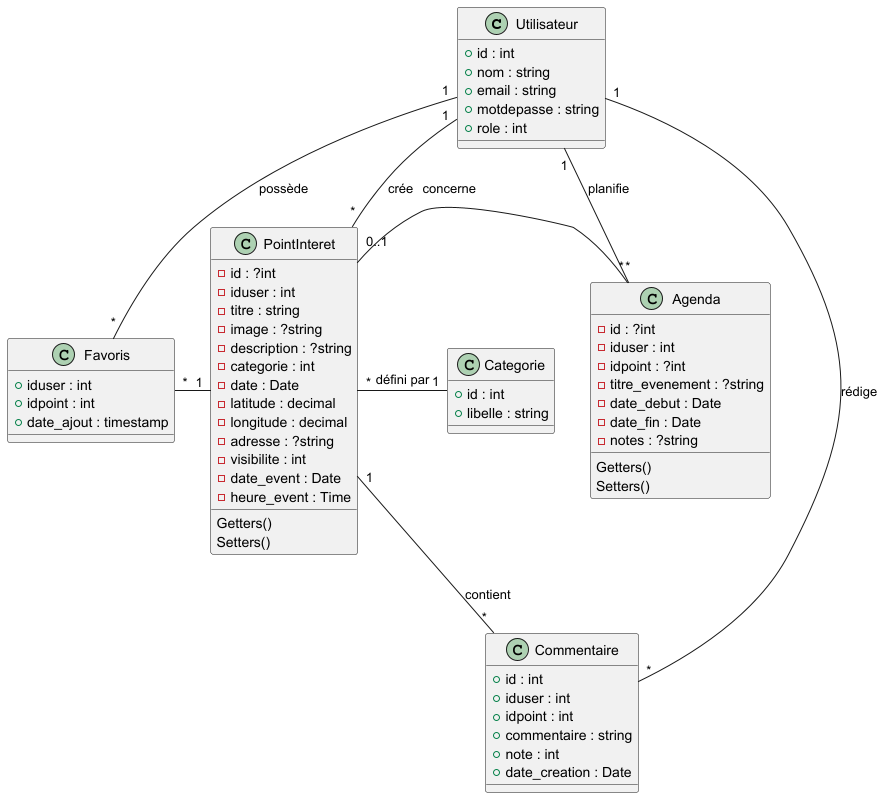

The diagram above was rendered by PlantUML. Its source (embedded in the PNG):
@startuml

class Utilisateur {
  + id : int
  + nom : string
  + email : string
  + motdepasse : string
  + role : int
}

class Favoris {
  + iduser : int
  + idpoint : int
  + date_ajout : timestamp
}

class PointInteret {
  - id : ?int
  - iduser : int
  - titre : string
  - image : ?string
  - description : ?string
  - categorie : int
  - date : Date
  - latitude : decimal
  - longitude : decimal
  - adresse : ?string
  - visibilite : int
  - date_event : Date
  - heure_event : Time
  Getters()
  Setters()
}

class Categorie {
  + id : int
  + libelle : string
}

class Commentaire {
  + id : int
  + iduser : int
  + idpoint : int
  + commentaire : string
  + note : int
  + date_creation : Date
}

class Agenda {
    - id : ?int
    - iduser : int
    - idpoint : ?int
    - titre_evenement : ?string
    - date_debut : Date
    - date_fin : Date
    - notes : ?string
    Getters()
    Setters()
}

Utilisateur "1" -- "*" Favoris : possède
Favoris "*" -right- "1" PointInteret
Utilisateur "1" -- "*" PointInteret : crée
PointInteret "*" -right- "1" Categorie : défini par
PointInteret "1" -- "*" Commentaire : contient
Utilisateur "1" -- "*" Commentaire : rédige

Utilisateur "1" -- "*" Agenda : planifie
Agenda "*" -left- "0..1" PointInteret : concerne

@enduml